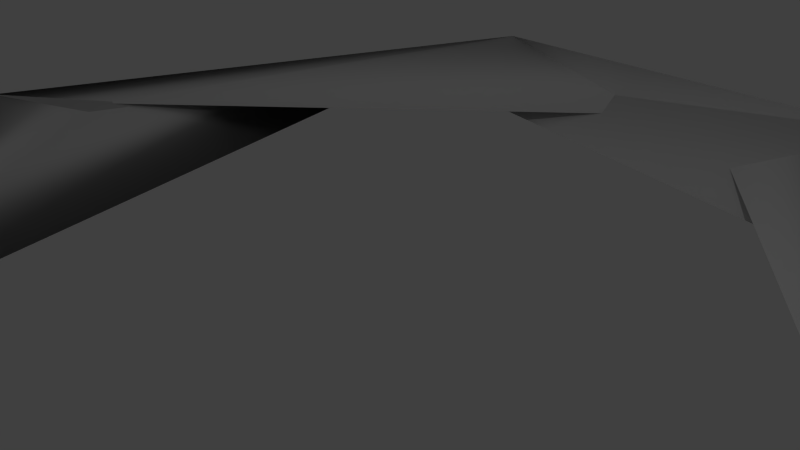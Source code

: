 # Source: ring2_UCX.blend  (saved by Blender 2.73.0; exported with 4.5.12 LTS)
import bpy
from mathutils import Matrix  # noqa: F401  (used for matrix-valued properties, if any)

bpy.ops.wm.read_factory_settings(use_empty=True)
scene = bpy.context.scene
scene.name = 'Scene'

# ---- collections
col_collection_1 = bpy.data.collections.new('Collection 1'); scene.collection.children.link(col_collection_1)

# ---- materials (node trees are filled in below, after node groups)
mat_material_001 = bpy.data.materials.new('Material.001')
mat_material_001.alpha_threshold = 0.0
mat_material_001.use_transparent_shadow = False
mat_material_001.roughness = 0.5

# ---- material node trees

# ---- world
world_world = bpy.data.worlds.new('World'); scene.world = world_world
world_world.color = (0.05088, 0.05088, 0.05088)
world_world.use_sun_shadow = False
world_world.sun_shadow_jitter_overblur = 0.0
world_world.cycles.sampling_method = 'MANUAL'
world_world.cycles.sample_map_resolution = 256

# ---- cameras
cam_camera = bpy.data.cameras.new('Camera')
cam_camera.clip_end = 100.0
cam_camera.lens = 35.0
cam_camera.sensor_width = 32.0
cam_camera.sensor_height = 18.0
cam_camera.ortho_scale = 7.314
cam_camera.dof.focus_distance = 0.0
cam_camera.dof.aperture_fstop = 128.0

# ---- lights
light_lamp = bpy.data.lights.new('Lamp', 'POINT')
light_lamp.transmission_factor = 0.0
light_lamp.cutoff_distance = 30.0
light_lamp.energy = 100.0
light_lamp.shadow_buffer_clip_start = 1.001
light_lamp.shadow_soft_size = 0.1
light_lamp.shadow_maximum_resolution = 0.006
light_lamp.use_absolute_resolution = True
light_lamp.cycles.use_multiple_importance_sampling = False

# ---- meshes
me_mesh_002 = bpy.data.meshes.new('Mesh.002')
me_mesh_002.from_pydata([(0.03729, -1.085, 0.06197), (-0.345, -0.9228, -0.02817), (-1.081, -0.1855, 0.06244), (-0.9713, 0.01512, 0.01969), (-0.5148, 0.9493, 0.08911), (-0.8112, 0.8821, -0.04525), (0.006533, 1.041, -0.02293), (0.4305, 1.001, 0.05581), (0.9665, 0.4967, -0.05395), (1.022, -0.3564, 0.07147), (1.012, -0.3187, -0.002774), (0.9675, -0.579, -0.05256), (-0.5416, -1.027, -0.07146)], [], [(0, 2, 12), (0, 1, 2), (1, 5, 3), (2, 4, 5), (3, 4, 2), (6, 7, 4), (10, 7, 6), (6, 8, 10), (10, 9, 7), (8, 11, 10), (10, 0, 9), (11, 0, 12), (10, 12, 1), (1, 3, 2), (1, 12, 5), (12, 2, 5), (3, 6, 4), (3, 5, 6), (5, 4, 7), (7, 8, 5), (5, 8, 6), (7, 9, 8), (8, 9, 11), (9, 0, 11), (10, 1, 0), (10, 11, 12)])
me_mesh_002.polygons.foreach_set('use_smooth', [True] * 26)
me_mesh_002.materials.append(mat_material_001)
me_mesh_002.use_remesh_preserve_volume = False
me_mesh_002.use_remesh_preserve_attributes = False
me_mesh_002.use_mirror_vertex_groups = False
me_mesh_002.update()

# ---- objects
ob_ucx_ring2 = bpy.data.objects.new('UCX_ring2', me_mesh_002)
ob_lamp = bpy.data.objects.new('Lamp', light_lamp)
ob_camera = bpy.data.objects.new('Camera', cam_camera)

# ---- transforms, parenting, visibility, modifiers, constraints
ob_ucx_ring2.location = (0.0, 0.0, 0.0)
ob_ucx_ring2.scale = (8.0, 8.0, 8.0)
ob_ucx_ring2.lineart.crease_threshold = 0.0
ob_lamp.location = (4.076, 1.005, 5.904)
ob_lamp.rotation_euler = (0.6503, 0.05522, 1.866)
ob_lamp.lock_rotations_4d = False
ob_lamp.empty_display_type = 'ARROWS'
ob_lamp.color = (0.0, 0.0, 0.0, 0.0)
ob_lamp.lineart.crease_threshold = 0.0
ob_camera.location = (7.481, -6.508, 5.344)
ob_camera.rotation_euler = (1.109, 0.01082, 0.8149)
ob_camera.lock_rotations_4d = False
ob_camera.empty_display_type = 'ARROWS'
ob_camera.color = (0.0, 0.0, 0.0, 0.0)
ob_camera.display_type = 'WIRE'
ob_camera.lineart.crease_threshold = 0.0

# ---- collection membership
col_collection_1.objects.link(ob_ucx_ring2)
col_collection_1.objects.link(ob_lamp)
col_collection_1.objects.link(ob_camera)

# ---- scene / render settings (as saved in the file)
scene.camera = ob_camera
scene.frame_start = 1; scene.frame_end = 250; scene.frame_set(1)
scene.render.engine = 'BLENDER_EEVEE_NEXT'
scene.render.resolution_percentage = 50
scene.render.dither_intensity = 0.0
scene.cycles.use_denoising = False
scene.cycles.samples = 10
scene.cycles.sampling_pattern = 'TABULATED_SOBOL'
scene.cycles.light_sampling_threshold = 0.0
scene.cycles.use_adaptive_sampling = False
scene.cycles.use_light_tree = False
scene.cycles.blur_glossy = 0.0
scene.cycles.pixel_filter_type = 'GAUSSIAN'
scene.cycles.sample_clamp_indirect = 0.0
scene.view_settings.view_transform = 'Standard'
bpy.context.view_layer.update()
